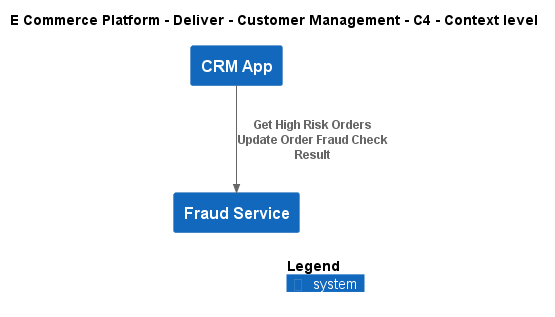

The diagram above was rendered by PlantUML. Its source (embedded in the PNG):
@startuml
!include ..\..\..\..\.c4s\C4_Context.puml

AddElementTag("c4interflow:lifecycle:new", $bgColor=green, $fontColor=#ffffff, $borderColor=green, $shadowing="False")
AddElementTag("c4interflow:lifecycle:changed", $bgColor=orange, $fontColor=#ffffff, $borderColor=orange, $shadowing="False")
AddElementTag("c4interflow:lifecycle:removed", $bgColor=red, $fontColor=#ffffff, $borderColor=red, $shadowing="False")

AddRelTag("c4interflow:lifecycle:new", $textColor=green, $lineColor=green)
AddRelTag("c4interflow:lifecycle:changed", $textColor=orange, $lineColor=orange)
AddRelTag("c4interflow:lifecycle:removed", $textColor=red, $lineColor=red)

SHOW_PERSON_PORTRAIT()
LAYOUT_TOP_DOWN()

skinparam linetype polyline

title E Commerce Platform - Deliver - Customer Management - C4 - Context level

System(ECommercePlatform.Deliver.CustomerManagement.SoftwareSystems.CRMApp, "CRM App", "")
System(ECommercePlatform.Deliver.FraudManagement.SoftwareSystems.FraudService, "Fraud Service", "")

Rel(ECommercePlatform.Deliver.CustomerManagement.SoftwareSystems.CRMApp, ECommercePlatform.Deliver.FraudManagement.SoftwareSystems.FraudService, "Get High Risk Orders\nUpdate Order Fraud Check Result")


SHOW_LEGEND()
@enduml